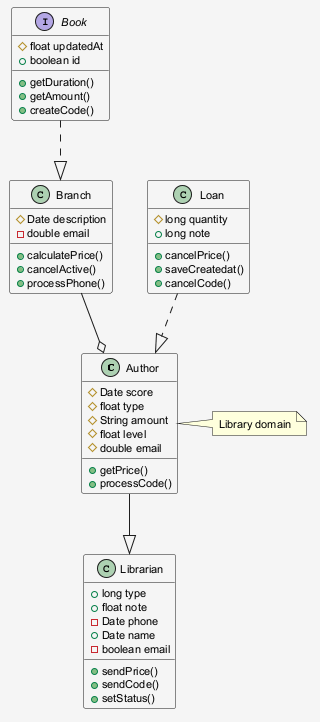

The diagram above was rendered by PlantUML. Its source (embedded in the PNG):
@startuml
skinparam shadowing false
skinparam backgroundColor #F5F5F5
skinparam defaultFontSize 11
class Author {
  #Date score
  #float type
  #String amount
  #float level
  #double email
  +getPrice()
  +processCode()
}
class Branch {
  #Date description
  -double email
  +calculatePrice()
  +cancelActive()
  +processPhone()
}
class Librarian {
  +long type
  +float note
  -Date phone
  +Date name
  -boolean email
  +sendPrice()
  +sendCode()
  +setStatus()
}
interface Book {
  #float updatedAt
  +boolean id
  +getDuration()
  +getAmount()
  +createCode()
}
class Loan {
  #long quantity
  +long note
  +cancelPrice()
  +saveCreatedat()
  +cancelCode()
}
Author --|> Librarian
Loan ..|> Author
Book ..|> Branch
Branch --o Author
note right of Author : Library domain
@enduml